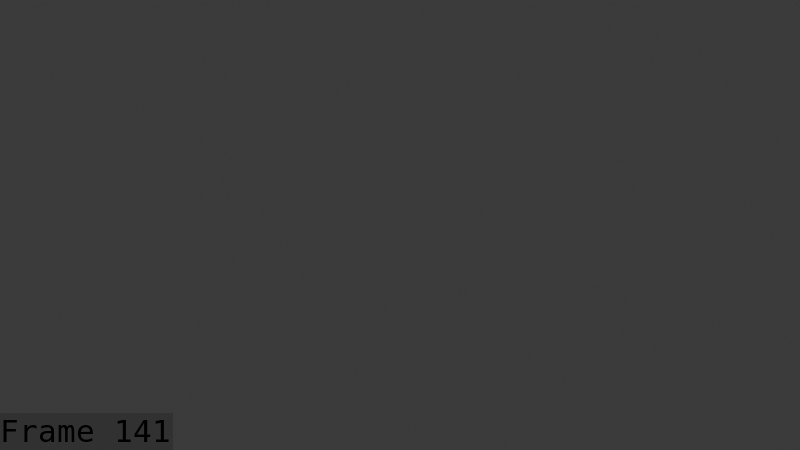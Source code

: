 # Source: Dryad_puppet_Attack_Blocking_July_29_playblast.blend  (saved by Blender 5.1.30; exported with 4.5.12 LTS)
import bpy
from mathutils import Matrix  # noqa: F401  (used for matrix-valued properties, if any)

bpy.ops.wm.read_factory_settings(use_empty=True)
scene = bpy.context.scene
scene.name = 'Scene'

# ---- collections
col_collection = bpy.data.collections.new('Collection'); scene.collection.children.link(col_collection)
col_collection_001 = bpy.data.collections.new('Collection.001'); col_collection.children.link(col_collection_001)

# ---- world
world_world = bpy.data.worlds.new('World'); scene.world = world_world
world_world.use_nodes = True; world_world.node_tree.nodes.clear()
_N = world_world.node_tree.nodes; _L = world_world.node_tree.links
n0 = _N.new('ShaderNodeOutputWorld'); n0.name = 'World Output'; n0.location = (200, 100)
n1 = _N.new('ShaderNodeBackground'); n1.name = 'Background'; n1.location = (-200, 100)
n1.inputs[0].default_value = (0.05088, 0.05088, 0.05088, 1.0)
_L.new(n1.outputs[0], n0.inputs[0])
n0.is_active_output = True
world_world.color = (0.05088, 0.05088, 0.05088)
world_world.sun_shadow_jitter_overblur = 0.0

# ---- cameras
cam_camera_001 = bpy.data.cameras.new('Camera.001')
cam_camera_001.clip_end = 100.0
cam_camera_001.ortho_scale = 7.314

# ---- meshes
me_mesh_001 = bpy.data.meshes.new('Mesh.001')
me_mesh_001.from_pydata([], [], [])
me_mesh_001.materials.append(None)
me_mesh_001.materials.append(None)
me_mesh_001.materials.append(None)
me_mesh_001.materials.append(None)
me_mesh_001.update()
me_cylinder = bpy.data.meshes.new('Cylinder')
me_cylinder.from_pydata([], [], [])
me_cylinder.materials.append(None)
me_cylinder.update()
me_cylinder_001 = bpy.data.meshes.new('Cylinder.001')
me_cylinder_001.from_pydata([], [], [])
me_cylinder_001.materials.append(None)
me_cylinder_001.materials.append(None)
me_cylinder_001.materials.append(None)
me_cylinder_001.materials.append(None)
me_cylinder_001.update()
me_cylinder_002 = bpy.data.meshes.new('Cylinder.002')
me_cylinder_002.from_pydata([], [], [])
me_cylinder_002.materials.append(None)
me_cylinder_002.materials.append(None)
me_cylinder_002.update()
me_plane = bpy.data.meshes.new('Plane')
me_plane.from_pydata([], [], [])
me_plane.materials.append(None)
me_plane.materials.append(None)
me_plane.materials.append(None)
me_plane.materials.append(None)
me_plane.update()
me_roundcube = bpy.data.meshes.new('Roundcube')
me_roundcube.from_pydata([], [], [])
me_roundcube.materials.append(None)
me_roundcube.materials.append(None)
me_roundcube.update()
me_cube_001 = bpy.data.meshes.new('Cube.001')
me_cube_001.from_pydata([], [], [])
me_cube_001.materials.append(None)
me_cube_001.materials.append(None)
me_cube_001.materials.append(None)
me_cube_001.materials.append(None)
me_cube_001.update()
arm_armature_001 = bpy.data.armatures.new('Armature.001')  # bones are not reproduced

# ---- objects
ob_camera = bpy.data.objects.new('Camera', cam_camera_001)
ob_mball_002 = bpy.data.objects.new('Mball.002', me_mesh_001)
ob_armature_001 = bpy.data.objects.new('Armature.001', arm_armature_001)
ob_cylinder = bpy.data.objects.new('Cylinder', me_cylinder)
ob_cylinder_001 = bpy.data.objects.new('Cylinder.001', me_cylinder_001)
ob_cylinder_002 = bpy.data.objects.new('Cylinder.002', me_cylinder_002)
ob_plane = bpy.data.objects.new('Plane', me_plane)
ob_roundcube = bpy.data.objects.new('Roundcube', me_roundcube)
ob_dryad_sword = bpy.data.objects.new('dryad sword', me_cube_001)

# ---- transforms, parenting, visibility, modifiers, constraints
ob_camera.location = (10.86, 9.584, 4.239)
ob_camera.rotation_euler = (1.361, -3.366e-07, 2.49)
ob_camera.lock_rotations_4d = False
ob_camera.empty_display_type = 'ARROWS'
ob_camera.color = (0.0, 0.0, 0.0, 0.0)
ob_camera.display_type = 'WIRE'
ob_camera.lineart.crease_threshold = 0.0
ob_mball_002.parent = ob_armature_001
ob_mball_002.matrix_parent_inverse = Matrix(((-4.371e-08, 1.0, 0.0, -0.8685), (-1.0, -4.371e-08, -0.0, 0.5922), (0.0, -0.0, 1.0, -0.2007), (-0.0, 0.0, -0.0, 1.0)))
ob_mball_002.location = (0.6102, 0.8632, 0.7144)
ob_mball_002.scale = (0.1819, 0.1819, 0.1819)
_m = ob_mball_002.modifiers.new('Armature', 'ARMATURE')
_m.object = ob_armature_001
ob_armature_001.location = (4.699, 0.0, 0.2007)
ob_armature_001.rotation_euler = (0.0, -0.0, 1.571)
ob_armature_001.show_in_front = True
ob_cylinder.parent = ob_armature_001
ob_cylinder.matrix_parent_inverse = Matrix(((-4.371e-08, 1.0, 0.0, -0.0), (-1.0, -4.371e-08, -0.0, 0.0), (0.0, -0.0, 1.0, -0.2007), (-0.0, 0.0, -0.0, 1.0)))
ob_cylinder.location = (0.0, 0.0, 1.524)
ob_cylinder.scale = (1.0, 1.0, 0.8229)
_m = ob_cylinder.modifiers.new('Armature', 'ARMATURE')
_m.object = ob_armature_001
ob_cylinder_001.parent = ob_armature_001
ob_cylinder_001.matrix_parent_inverse = Matrix(((-4.371e-08, 1.0, 0.0, -0.0), (-1.0, -4.371e-08, -0.0, 0.0), (0.0, -0.0, 1.0, -0.2007), (-0.0, 0.0, -0.0, 1.0)))
ob_cylinder_001.location = (0.0, 0.0, 2.075)
ob_cylinder_001.rotation_euler = (0.0, 1.571, 0.0)
ob_cylinder_001.scale = (0.3987, 0.3987, 0.3987)
_m = ob_cylinder_001.modifiers.new('Armature', 'ARMATURE')
_m.object = ob_armature_001
ob_cylinder_002.parent = ob_armature_001
ob_cylinder_002.matrix_parent_inverse = Matrix(((-4.371e-08, 1.0, 0.0, -0.0), (-1.0, -4.371e-08, -0.0, 0.0), (0.0, -0.0, 1.0, -0.2007), (-0.0, 0.0, -0.0, 1.0)))
ob_cylinder_002.location = (0.0, 0.0, 2.063)
ob_cylinder_002.rotation_euler = (0.0, 1.571, 0.0)
ob_cylinder_002.scale = (0.6807, 0.6807, 0.6807)
_m = ob_cylinder_002.modifiers.new('Armature', 'ARMATURE')
_m.object = ob_armature_001
ob_plane.parent = ob_armature_001
ob_plane.matrix_parent_inverse = Matrix(((-4.371e-08, 1.0, 0.0, -0.0), (-1.0, -4.371e-08, -0.0, 0.0), (0.0, -0.0, 1.0, -0.2007), (-0.0, 0.0, -0.0, 1.0)))
ob_plane.location = (0.0, 0.0, 1.49)
ob_plane.scale = (0.3987, 0.2645, 0.3987)
_m = ob_plane.modifiers.new('Armature', 'ARMATURE')
_m.object = ob_armature_001
ob_roundcube.parent = ob_armature_001
ob_roundcube.matrix_parent_inverse = Matrix(((-4.371e-08, 1.0, 0.0, -0.0), (-1.0, -4.371e-08, -0.0, 0.0), (0.0, -0.0, 1.0, -0.2007), (-0.0, 0.0, -0.0, 1.0)))
ob_roundcube.location = (0.0, 0.0, 2.423)
ob_roundcube.scale = (0.3987, 0.3987, 0.3987)
_m = ob_roundcube.modifiers.new('Armature', 'ARMATURE')
_m.object = ob_armature_001
ob_dryad_sword.location = (5.749, 0.0, 2.194)
ob_dryad_sword.rotation_euler = (0.0, -0.0, 1.571)
ob_dryad_sword.scale = (0.4512, 0.4512, 0.4512)
_c = ob_dryad_sword.constraints.new('ARMATURE'); _c.name = 'Armature'

# ---- collection membership
col_collection.objects.link(ob_camera)
col_collection_001.objects.link(ob_mball_002)
col_collection_001.objects.link(ob_armature_001)
col_collection_001.objects.link(ob_cylinder)
col_collection_001.objects.link(ob_cylinder_001)
col_collection_001.objects.link(ob_cylinder_002)
col_collection_001.objects.link(ob_plane)
col_collection_001.objects.link(ob_roundcube)
col_collection_001.objects.link(ob_dryad_sword)

# ---- scene / render settings (as saved in the file)
scene.camera = ob_camera
scene.frame_start = 1; scene.frame_end = 141; scene.frame_set(141)
scene.render.engine = 'BLENDER_EEVEE_NEXT'
scene.render.image_settings.file_format = 'FFMPEG'
scene.render.image_settings.color_mode = 'RGB'
scene.render.fps = 60
scene.render.bake_bias = 0.0
scene.render.bake_samples = 0
scene.render.use_stamp_time = False
scene.render.use_stamp_date = False
scene.render.use_stamp_camera = False
scene.render.use_stamp_scene = False
scene.render.use_stamp_filename = False
scene.render.use_stamp_render_time = False
scene.render.use_stamp = True
scene.render.stamp_font_size = 31
scene.render.stamp_foreground = (0.0, 0.0, 0.0, 1.0)
scene.cycles.sampling_pattern = 'TABULATED_SOBOL'
scene.eevee.use_volume_custom_range = False
bpy.context.view_layer.update()

# ---- added for rendering (the .blend has no usable light): sun
light_auto_sun = bpy.data.lights.new('AutoSun', 'SUN')
light_auto_sun.energy = 3.0
light_auto_sun.angle = 0.0523599
ob_auto_sun = bpy.data.objects.new('AutoSun', light_auto_sun)
scene.collection.objects.link(ob_auto_sun)
ob_auto_sun.rotation_euler = (0.872665, 0.174533, 0.523599)
bpy.context.view_layer.update()
